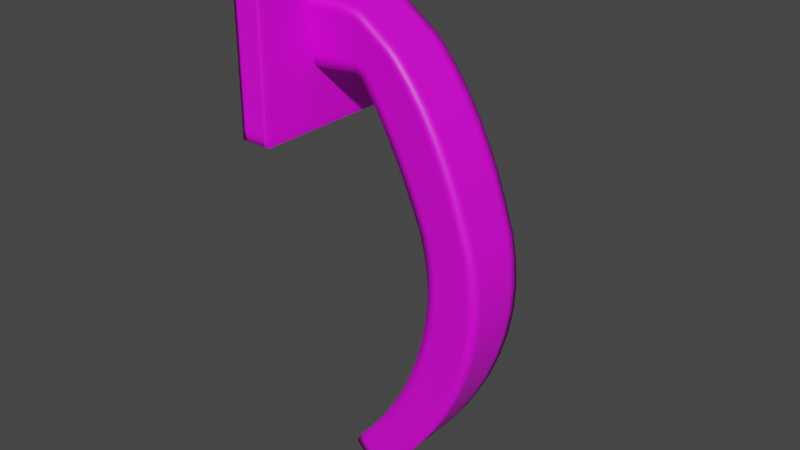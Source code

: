 # Source: Festergriff_texture.blend  (saved by Blender 2.91.10; exported with 4.5.12 LTS)
import bpy
from mathutils import Matrix  # noqa: F401  (used for matrix-valued properties, if any)

bpy.ops.wm.read_factory_settings(use_empty=True)
scene = bpy.context.scene
scene.name = 'Scene'

# ---- collections
col_collection = bpy.data.collections.new('Collection'); scene.collection.children.link(col_collection)

# ---- images (referenced by path relative to the original .blend; pixels are not part of the script)
import os
ASSET_DIR = os.environ.get("B2B_ASSET_DIR", "")  # directory of the original .blend (textures are referenced by path, not embedded)
HERE = os.path.dirname(os.path.abspath(__file__))  # packed textures are extracted next to this script under _unpacked/

def load_image(name, relpath, width, height, colorspace="sRGB"):
    """Load a texture the original file referenced (path relative to the .blend, or extracted next to this script)."""
    p = next((c for c in (os.path.join(HERE, relpath), os.path.join(ASSET_DIR, relpath)) if relpath and os.path.exists(c)), "")
    if p:
        img = bpy.data.images.load(p, check_existing=True)
        img.name = name
    else:  # same state as the original file: an image datablock whose file is absent (Cycles renders it pink)
        img = bpy.data.images.new(name, width, height)
        img.source = "FILE"
        img.filepath = "//" + (relpath or name)
    img.colorspace_settings.name = colorspace
    return img
img_plastic010_2k_color_jpg = load_image('Plastic010_2K_Color.jpg', 'Plastic010_2K_Color.jpg', 1024, 1024, 'sRGB')

# ---- materials (node trees are filled in below, after node groups)
mat_material_001 = bpy.data.materials.new('Material.001')
mat_material_001.use_transparent_shadow = False

# ---- material node trees
mat_material_001.use_nodes = True; mat_material_001.node_tree.nodes.clear()
_N = mat_material_001.node_tree.nodes; _L = mat_material_001.node_tree.links
n0 = _N.new('ShaderNodeBsdfPrincipled'); n0.name = 'Principled BSDF'; n0.location = (10, 300)
n0.distribution = 'GGX'
n0.subsurface_method = 'BURLEY'
n0.inputs[3].default_value = 1.45
n0.inputs[27].default_value = (0.0, 0.0, 0.0, 1.0)
n0.inputs[28].default_value = 1.0
n1 = _N.new('ShaderNodeOutputMaterial'); n1.name = 'Material Output'; n1.location = (300, 300)
n2 = _N.new('ShaderNodeTexImage'); n2.name = 'Image Texture'; n2.location = (-612, 211)
n2.image = img_plastic010_2k_color_jpg
_L.new(n0.outputs[0], n1.inputs[0])
_L.new(n2.outputs[0], n0.inputs[0])
n1.is_active_output = True

# ---- world
world_world = bpy.data.worlds.new('World'); scene.world = world_world
world_world.use_nodes = True; world_world.node_tree.nodes.clear()
_N = world_world.node_tree.nodes; _L = world_world.node_tree.links
n0 = _N.new('ShaderNodeOutputWorld'); n0.name = 'World Output'; n0.location = (300, 300)
n1 = _N.new('ShaderNodeBackground'); n1.name = 'Background'; n1.location = (10, 300)
n1.inputs[0].default_value = (0.05088, 0.05088, 0.05088, 1.0)
_L.new(n1.outputs[0], n0.inputs[0])
n0.is_active_output = True
world_world.color = (0.05088, 0.05088, 0.05088)
world_world.use_sun_shadow = False
world_world.sun_shadow_jitter_overblur = 0.0

# ---- meshes
me_cube_001 = bpy.data.meshes.new('Cube.001')
me_cube_001.from_pydata([(-0.05, -0.05, -0.05), (-0.05, -0.05, 0.05), (-0.05, 0.05, -0.05), (-0.05, 0.05, 0.05), (0.05, -0.05, -0.05), (0.05, -0.05, 0.05), (0.05, 0.05, -0.05), (0.05, 0.05, 0.05), (-0.05, 0.04507, -0.05), (-0.05, 0.04507, 0.05), (0.05, 0.04507, -0.05), (0.05, 0.04507, 0.05), (-0.05, -0.04522, -0.05), (0.05, -0.04522, 0.05), (-0.05, -0.04522, 0.05), (0.05, -0.04522, -0.05), (-0.05, -0.05, 0.04521), (-0.05, 0.05, 0.04521), (0.05, 0.05, 0.04521), (0.05, -0.05, 0.04521), (0.05, 0.04507, 0.04521), (-0.05, 0.04507, 0.04521), (-0.05, -0.04522, 0.04521), (0.05, -0.04522, 0.04521), (-0.05, 0.05, -0.04556), (0.05, 0.05, -0.04556), (0.05, -0.05, -0.04556), (0.05, 0.04507, -0.04556), (-0.05, 0.04507, -0.04556), (-0.05, -0.04522, -0.04556), (0.05, -0.04522, -0.04556), (-0.05, -0.05, -0.04556), (0.03043, 0.05, -0.05), (0.03043, 0.05, 0.05), (0.03043, -0.05, -0.05), (0.03043, -0.05, 0.05), (0.03043, 0.04507, 0.05), (0.03043, 0.04507, -0.05), (0.03043, -0.04522, 0.05), (0.03043, -0.04522, -0.05), (0.03043, -0.05, 0.04521), (0.03043, 0.05, 0.04521), (0.03043, 0.05, -0.04556), (0.03043, -0.05, -0.04556), (-0.03518, 0.05, -0.05), (-0.03518, -0.05, 0.05), (-0.03518, 0.04507, -0.05), (-0.03518, -0.04522, -0.05), (-0.03518, -0.05, 0.04521), (-0.03518, -0.05, -0.04556), (-0.03518, 0.05, 0.05), (-0.03518, -0.05, -0.05), (-0.03518, 0.04507, 0.05), (-0.03518, -0.04522, 0.05), (-0.03518, 0.05, 0.04521), (-0.03518, 0.05, -0.04556)], [], [(21, 9, 3, 17), (41, 33, 7, 18), (23, 13, 5, 19), (48, 45, 1, 16), (39, 15, 4, 34), (53, 14, 1, 45), (50, 3, 9, 52), (32, 6, 10, 37), (18, 7, 11, 20), (22, 14, 9, 21), (16, 1, 14, 22), (52, 9, 14, 53), (37, 10, 15, 39), (20, 11, 13, 23), (27, 20, 23, 30), (31, 16, 22, 29), (29, 22, 21, 28), (25, 18, 20, 27), (49, 48, 16, 31), (30, 23, 19, 26), (42, 41, 18, 25), (28, 21, 17, 24), (8, 28, 24, 2), (32, 42, 25, 6), (15, 30, 26, 4), (51, 49, 31, 0), (6, 25, 27, 10), (12, 29, 28, 8), (0, 31, 29, 12), (10, 27, 30, 15), (4, 26, 43, 34), (44, 55, 42, 32), (55, 54, 41, 42), (26, 19, 40, 43), (46, 37, 39, 47), (11, 36, 38, 13), (44, 32, 37, 46), (7, 33, 36, 11), (13, 38, 35, 5), (47, 39, 34, 51), (19, 5, 35, 40), (54, 50, 33, 41), (17, 3, 50, 54), (12, 47, 51, 0), (2, 44, 46, 8), (8, 46, 47, 12), (24, 17, 54, 55), (2, 24, 55, 44), (34, 43, 49, 51), (43, 40, 48, 49), (36, 52, 53, 38), (33, 50, 52, 36), (38, 53, 45, 35), (40, 35, 45, 48)])
me_cube_001.polygons.foreach_set('use_smooth', [True] * 54)
_uv = me_cube_001.uv_layers.new(name='UVMap')
_uv.uv.foreach_set('vector', [0.613, 0.2377, 0.625, 0.2377, 0.625, 0.25, 0.613, 0.25, 0.613, 0.4511, 0.625, 0.4511, 0.625, 0.5, 0.613, 0.5, 0.613, 0.738, 0.625, 0.738, 0.625, 0.75, 0.613, 0.75, 0.613, 0.963, 0.625, 0.963, 0.625, 1.0, 0.613, 1.0, 0.3261, 0.738, 0.375, 0.738, 0.375, 0.75, 0.3261, 0.75, 0.838, 0.738, 0.875, 0.738, 0.875, 0.75, 0.838, 0.75, 0.838, 0.5, 0.875, 0.5, 0.875, 0.5123, 0.838, 0.5123, 0.3261, 0.5, 0.375, 0.5, 0.375, 0.5123, 0.3261, 0.5123, 0.613, 0.5, 0.625, 0.5, 0.625, 0.5123, 0.613, 0.5123, 0.613, 0.01195, 0.625, 0.01195, 0.625, 0.2377, 0.613, 0.2377, 0.613, 6.985e-10, 0.625, 0.0, 0.625, 0.01195, 0.613, 0.01195, 0.838, 0.5123, 0.875, 0.5123, 0.875, 0.738, 0.838, 0.738, 0.3261, 0.5123, 0.375, 0.5123, 0.375, 0.738, 0.3261, 0.738, 0.613, 0.5123, 0.625, 0.5123, 0.625, 0.738, 0.613, 0.738, 0.3861, 0.5123, 0.613, 0.5123, 0.613, 0.738, 0.3861, 0.738, 0.3861, -2.166e-10, 0.613, 6.985e-10, 0.613, 0.01195, 0.3861, 0.01195, 0.3861, 0.01195, 0.613, 0.01195, 0.613, 0.2377, 0.3861, 0.2377, 0.3861, 0.5, 0.613, 0.5, 0.613, 0.5123, 0.3861, 0.5123, 0.3861, 0.963, 0.613, 0.963, 0.613, 1.0, 0.3861, 1.0, 0.3861, 0.738, 0.613, 0.738, 0.613, 0.75, 0.3861, 0.75, 0.3861, 0.4511, 0.613, 0.4511, 0.613, 0.5, 0.3861, 0.5, 0.3861, 0.2377, 0.613, 0.2377, 0.613, 0.25, 0.3861, 0.25, 0.375, 0.2377, 0.3861, 0.2377, 0.3861, 0.25, 0.375, 0.25, 0.375, 0.4511, 0.3861, 0.4511, 0.3861, 0.5, 0.375, 0.5, 0.375, 0.738, 0.3861, 0.738, 0.3861, 0.75, 0.375, 0.75, 0.375, 0.963, 0.3861, 0.963, 0.3861, 1.0, 0.375, 1.0, 0.375, 0.5, 0.3861, 0.5, 0.3861, 0.5123, 0.375, 0.5123, 0.375, 0.01195, 0.3861, 0.01195, 0.3861, 0.2377, 0.375, 0.2377, 0.375, 0.0, 0.3861, -2.166e-10, 0.3861, 0.01195, 0.375, 0.01195, 0.375, 0.5123, 0.3861, 0.5123, 0.3861, 0.738, 0.375, 0.738, 0.375, 0.75, 0.3861, 0.75, 0.3861, 0.7989, 0.375, 0.7989, 0.375, 0.287, 0.3861, 0.287, 0.3861, 0.4511, 0.375, 0.4511, 0.3861, 0.287, 0.613, 0.287, 0.613, 0.4511, 0.3861, 0.4511, 0.3861, 0.75, 0.613, 0.75, 0.613, 0.7989, 0.3861, 0.7989, 0.162, 0.5123, 0.3261, 0.5123, 0.3261, 0.738, 0.162, 0.738, 0.625, 0.5123, 0.6739, 0.5123, 0.6739, 0.738, 0.625, 0.738, 0.162, 0.5, 0.3261, 0.5, 0.3261, 0.5123, 0.162, 0.5123, 0.625, 0.5, 0.6739, 0.5, 0.6739, 0.5123, 0.625, 0.5123, 0.625, 0.738, 0.6739, 0.738, 0.6739, 0.75, 0.625, 0.75, 0.162, 0.738, 0.3261, 0.738, 0.3261, 0.75, 0.162, 0.75, 0.613, 0.75, 0.625, 0.75, 0.625, 0.7989, 0.613, 0.7989, 0.613, 0.287, 0.625, 0.287, 0.625, 0.4511, 0.613, 0.4511, 0.613, 0.25, 0.625, 0.25, 0.625, 0.287, 0.613, 0.287, 0.125, 0.738, 0.162, 0.738, 0.162, 0.75, 0.125, 0.75, 0.125, 0.5, 0.162, 0.5, 0.162, 0.5123, 0.125, 0.5123, 0.125, 0.5123, 0.162, 0.5123, 0.162, 0.738, 0.125, 0.738, 0.3861, 0.25, 0.613, 0.25, 0.613, 0.287, 0.3861, 0.287, 0.375, 0.25, 0.3861, 0.25, 0.3861, 0.287, 0.375, 0.287, 0.375, 0.7989, 0.3861, 0.7989, 0.3861, 0.963, 0.375, 0.963, 0.3861, 0.7989, 0.613, 0.7989, 0.613, 0.963, 0.3861, 0.963, 0.6739, 0.5123, 0.838, 0.5123, 0.838, 0.738, 0.6739, 0.738, 0.6739, 0.5, 0.838, 0.5, 0.838, 0.5123, 0.6739, 0.5123, 0.6739, 0.738, 0.838, 0.738, 0.838, 0.75, 0.6739, 0.75, 0.613, 0.7989, 0.625, 0.7989, 0.625, 0.963, 0.613, 0.963])
me_cube_001.materials.append(mat_material_001)
me_cube_001.use_remesh_fix_poles = True
me_cube_001.use_remesh_preserve_attributes = False
me_cube_001.use_mirror_vertex_groups = False
me_cube_001.update()
me_cube_002 = bpy.data.meshes.new('Cube.002')
me_cube_002.from_pydata([(-0.01663, -0.0111, -0.01884), (-0.01654, -0.015, 0.01161), (-0.01663, 0.0111, -0.01884), (-0.01654, 0.015, 0.01161), (0.008157, -0.0111, -0.01728), (0.004772, -0.015, 0.01184), (0.008157, 0.0111, -0.01728), (0.004772, 0.015, 0.01184), (0.01539, 0.015, 0.009705), (0.01121, 0.0111, -0.01672), (0.01121, -0.0111, -0.01672), (0.01539, -0.015, 0.009705), (0.03131, 0.015, -0.001752), (0.01425, 0.0111, -0.01787), (0.01425, -0.0111, -0.01787), (0.03131, -0.015, -0.001752), (0.01694, 0.009247, -0.2156), (0.004018, 0.006841, -0.2053), (0.004018, -0.006841, -0.2053), (0.01694, -0.009247, -0.2156), (0.03522, -0.015, -0.005422), (0.04224, -0.015, -0.01394), (0.04906, -0.015, -0.0237), (0.05492, -0.015, -0.03395), (0.05971, -0.015, -0.0436), (0.06431, -0.015, -0.05427), (0.07284, -0.015, -0.07911), (0.07474, -0.015, -0.09022), (0.07565, -0.015, -0.1015), (0.07516, -0.01491, -0.1135), (0.07316, -0.01471, -0.126), (0.06981, -0.01442, -0.1384), (0.06531, -0.01405, -0.1505), (0.05961, -0.01355, -0.1621), (0.0534, -0.01301, -0.1728), (0.04698, -0.01247, -0.1824), (0.04061, -0.01196, -0.1909), (0.03447, -0.01152, -0.1984), (0.02866, -0.01116, -0.205), (0.0232, -0.01093, -0.2109), (0.0232, 0.01093, -0.2109), (0.02866, 0.01116, -0.205), (0.03447, 0.01152, -0.1984), (0.04061, 0.01196, -0.1909), (0.04698, 0.01247, -0.1824), (0.0534, 0.01301, -0.1728), (0.05961, 0.01355, -0.1621), (0.06531, 0.01405, -0.1505), (0.06981, 0.01442, -0.1384), (0.07316, 0.01471, -0.126), (0.07516, 0.01491, -0.1135), (0.07565, 0.015, -0.1015), (0.07474, 0.015, -0.09022), (0.07284, 0.015, -0.07911), (0.06431, 0.015, -0.05427), (0.05971, 0.015, -0.0436), (0.05492, 0.015, -0.03395), (0.04906, 0.015, -0.0237), (0.04224, 0.015, -0.01394), (0.03522, 0.015, -0.005422), (0.008081, 0.008086, -0.1988), (0.01324, 0.008249, -0.1929), (0.01843, 0.008492, -0.1863), (0.02366, 0.008794, -0.179), (0.02885, 0.009135, -0.1708), (0.03386, 0.009496, -0.1617), (0.0385, 0.009858, -0.1517), (0.04255, 0.0102, -0.1409), (0.04578, 0.01052, -0.1296), (0.04797, 0.01078, -0.1181), (0.04895, 0.01097, -0.1067), (0.04864, 0.01108, -0.09591), (0.04707, 0.0111, -0.08613), (0.04457, 0.0111, -0.07674), (0.0358, 0.0111, -0.05605), (0.03144, 0.0111, -0.04718), (0.02723, 0.0111, -0.03931), (0.02271, 0.0111, -0.03128), (0.01867, 0.0111, -0.02445), (0.01543, 0.0111, -0.01931), (0.01543, -0.0111, -0.01931), (0.01867, -0.0111, -0.02445), (0.02271, -0.0111, -0.03128), (0.02723, -0.0111, -0.03931), (0.03144, -0.0111, -0.04718), (0.0358, -0.0111, -0.05605), (0.04457, -0.0111, -0.07674), (0.04707, -0.0111, -0.08613), (0.04864, -0.01108, -0.09591), (0.04895, -0.01097, -0.1067), (0.04797, -0.01078, -0.1181), (0.04578, -0.01052, -0.1296), (0.04255, -0.0102, -0.1409), (0.0385, -0.009858, -0.1517), (0.03386, -0.009496, -0.1617), (0.02885, -0.009135, -0.1708), (0.02366, -0.008794, -0.179), (0.01843, -0.008492, -0.1863), (0.01324, -0.008249, -0.1929), (0.008081, -0.008086, -0.1988), (0.06867, -0.015, -0.06663), (0.06867, 0.015, -0.06663), (0.04026, 0.0111, -0.0664), (0.04026, -0.0111, -0.0664), (-0.01656, -0.01442, 0.007052), (-0.01656, 0.01442, 0.007052), (0.005278, 0.01442, 0.007486), (0.005278, -0.01442, 0.007486), (0.01476, 0.01442, 0.00575), (0.01476, -0.01442, 0.00575), (0.02876, 0.01442, -0.004164), (0.02876, -0.01442, -0.004164), (0.01501, 0.008887, -0.2141), (0.01501, -0.008887, -0.2141), (0.03226, -0.01442, -0.007502), (0.03871, -0.01442, -0.01551), (0.04511, -0.01442, -0.02484), (0.05077, -0.01442, -0.03475), (0.05548, -0.01442, -0.04414), (0.06004, -0.01442, -0.05454), (0.06861, -0.01442, -0.07876), (0.0706, -0.01442, -0.08961), (0.07161, -0.01441, -0.1007), (0.07124, -0.01432, -0.1125), (0.06939, -0.01412, -0.1248), (0.06621, -0.01383, -0.1371), (0.0619, -0.01347, -0.149), (0.05645, -0.013, -0.1605), (0.05047, -0.01249, -0.1711), (0.04427, -0.01197, -0.1807), (0.03807, -0.01149, -0.1891), (0.03207, -0.01106, -0.1966), (0.02635, -0.01073, -0.2032), (0.02094, -0.01051, -0.2091), (0.03226, 0.01442, -0.007502), (0.03871, 0.01442, -0.01551), (0.04511, 0.01442, -0.02484), (0.05077, 0.01442, -0.03475), (0.05548, 0.01442, -0.04414), (0.06004, 0.01442, -0.05454), (0.06861, 0.01442, -0.07876), (0.0706, 0.01442, -0.08961), (0.07161, 0.01441, -0.1007), (0.07124, 0.01432, -0.1125), (0.06939, 0.01412, -0.1248), (0.06621, 0.01383, -0.1371), (0.0619, 0.01347, -0.149), (0.05645, 0.013, -0.1605), (0.05047, 0.01249, -0.1711), (0.04427, 0.01197, -0.1807), (0.03807, 0.01149, -0.1891), (0.03207, 0.01106, -0.1966), (0.02635, 0.01073, -0.2032), (0.02094, 0.01051, -0.2091), (0.06442, 0.01442, -0.06659), (0.06442, -0.01442, -0.06659), (-0.01662, 0.0118, -0.01337), (0.007549, 0.0118, -0.01205), (0.007549, -0.0118, -0.01205), (0.01196, 0.0118, -0.01197), (0.01196, -0.0118, -0.01197), (0.01732, 0.0118, -0.01497), (0.01732, -0.0118, -0.01497), (0.00634, 0.007274, -0.2071), (0.00634, -0.007273, -0.2071), (0.01898, 0.0118, -0.01682), (0.0229, 0.0118, -0.02256), (0.02745, 0.0118, -0.02992), (0.03221, 0.0118, -0.03835), (0.03652, 0.0118, -0.04654), (0.04092, 0.0118, -0.05573), (0.04965, 0.0118, -0.07717), (0.05204, 0.0118, -0.08687), (0.05349, 0.01178, -0.09692), (0.05366, 0.01168, -0.1079), (0.05249, 0.01148, -0.1195), (0.0501, 0.01122, -0.1312), (0.04664, 0.01089, -0.1426), (0.04229, 0.01052, -0.1535), (0.03737, 0.01013, -0.1637), (0.03211, 0.009735, -0.1729), (0.02671, 0.009364, -0.1811), (0.02131, 0.009036, -0.1885), (0.01601, 0.008773, -0.1951), (0.0108, 0.008598, -0.201), (0.04536, 0.0118, -0.06644), (-0.01662, -0.0118, -0.01337), (0.01898, -0.0118, -0.01682), (0.0229, -0.0118, -0.02256), (0.02745, -0.0118, -0.02992), (0.03221, -0.0118, -0.03835), (0.03652, -0.0118, -0.04654), (0.04092, -0.0118, -0.05573), (0.04965, -0.0118, -0.07717), (0.05204, -0.0118, -0.08687), (0.05349, -0.01178, -0.09692), (0.05366, -0.01168, -0.1079), (0.05249, -0.01148, -0.1195), (0.0501, -0.01122, -0.1312), (0.04664, -0.01089, -0.1426), (0.04229, -0.01052, -0.1535), (0.03737, -0.01013, -0.1637), (0.03211, -0.009735, -0.1729), (0.02671, -0.009364, -0.1811), (0.02131, -0.009036, -0.1885), (0.01601, -0.008773, -0.1951), (0.0108, -0.008598, -0.201), (0.04536, -0.0118, -0.06644), (-0.01663, 0.007663, -0.01884), (-0.01654, 0.01036, 0.01161), (0.008157, 0.007663, -0.01728), (0.004772, 0.01036, 0.01184), (0.01121, 0.007663, -0.01672), (0.01539, 0.01036, 0.009705), (0.01425, 0.007663, -0.01787), (0.03131, 0.01036, -0.001752), (0.004018, 0.004724, -0.2053), (0.01694, 0.006386, -0.2156), (0.01543, 0.007663, -0.01931), (0.01867, 0.007663, -0.02445), (0.02271, 0.007663, -0.03128), (0.02723, 0.007663, -0.03931), (0.03144, 0.007663, -0.04718), (0.0358, 0.007663, -0.05605), (0.04457, 0.007663, -0.07674), (0.04707, 0.007663, -0.08613), (0.04864, 0.007651, -0.09591), (0.04895, 0.007576, -0.1067), (0.04797, 0.007442, -0.1181), (0.04578, 0.007261, -0.1296), (0.04255, 0.007046, -0.1409), (0.0385, 0.006807, -0.1517), (0.03386, 0.006557, -0.1617), (0.02885, 0.006308, -0.1708), (0.02366, 0.006073, -0.179), (0.01843, 0.005864, -0.1863), (0.01324, 0.005696, -0.1929), (0.008081, 0.005584, -0.1988), (0.03522, 0.01036, -0.005422), (0.04224, 0.01036, -0.01394), (0.04906, 0.01036, -0.0237), (0.05492, 0.01036, -0.03395), (0.05971, 0.01036, -0.0436), (0.06431, 0.01036, -0.05427), (0.07284, 0.01036, -0.07911), (0.07474, 0.01036, -0.09022), (0.07565, 0.01036, -0.1015), (0.07516, 0.0103, -0.1135), (0.07316, 0.01016, -0.126), (0.06981, 0.009955, -0.1384), (0.06531, 0.009703, -0.1505), (0.05961, 0.009357, -0.1621), (0.0534, 0.008986, -0.1728), (0.04698, 0.008613, -0.1824), (0.04061, 0.008262, -0.1909), (0.03447, 0.007954, -0.1984), (0.02866, 0.00771, -0.205), (0.0232, 0.007551, -0.2109), (0.06867, 0.01036, -0.06663), (0.04026, 0.007663, -0.0664), (0.01501, 0.006137, -0.2141), (-0.01656, 0.009955, 0.007052), (-0.01662, 0.008147, -0.01337), (0.00634, 0.005023, -0.2071), (-0.01663, -0.007547, -0.01884), (0.004772, -0.0102, 0.01184), (0.01539, -0.0102, 0.009705), (0.03131, -0.0102, -0.001752), (0.01694, -0.006289, -0.2156), (0.01543, -0.007547, -0.01931), (0.01867, -0.007547, -0.02445), (0.02271, -0.007547, -0.03128), (0.02723, -0.007547, -0.03931), (0.03144, -0.007547, -0.04718), (0.0358, -0.007547, -0.05605), (0.04457, -0.007547, -0.07674), (0.04707, -0.007547, -0.08613), (0.04864, -0.007535, -0.09591), (0.04895, -0.007461, -0.1067), (0.04797, -0.007329, -0.1181), (0.04578, -0.007151, -0.1296), (0.04255, -0.006939, -0.1409), (0.0385, -0.006704, -0.1517), (0.03386, -0.006458, -0.1617), (0.02885, -0.006213, -0.1708), (0.02366, -0.005981, -0.179), (0.01843, -0.005775, -0.1863), (0.01324, -0.00561, -0.1929), (0.008081, -0.005499, -0.1988), (0.04026, -0.007547, -0.0664), (0.01501, -0.006044, -0.2141), (0.00634, -0.004947, -0.2071), (-0.01654, -0.0102, 0.01161), (0.008157, -0.007547, -0.01728), (0.01121, -0.007547, -0.01672), (0.01425, -0.007547, -0.01787), (0.004018, -0.004653, -0.2053), (0.03522, -0.0102, -0.005422), (0.04224, -0.0102, -0.01394), (0.04906, -0.0102, -0.0237), (0.05492, -0.0102, -0.03395), (0.05971, -0.0102, -0.0436), (0.06431, -0.0102, -0.05427), (0.07284, -0.0102, -0.07911), (0.07474, -0.0102, -0.09022), (0.07565, -0.0102, -0.1015), (0.07516, -0.01014, -0.1135), (0.07316, -0.01, -0.126), (0.06981, -0.009804, -0.1384), (0.06531, -0.009556, -0.1505), (0.05961, -0.009215, -0.1621), (0.0534, -0.00885, -0.1728), (0.04698, -0.008483, -0.1824), (0.04061, -0.008136, -0.1909), (0.03447, -0.007833, -0.1984), (0.02866, -0.007593, -0.205), (0.0232, -0.007436, -0.2109), (0.06867, -0.0102, -0.06663), (-0.01656, -0.009804, 0.007052), (-0.01662, -0.008024, -0.01337), (0.001705, 0.0111, -0.01769), (-0.007464, 0.0111, -0.01826), (-0.008659, 0.015, 0.0117), (-0.0007758, 0.015, 0.01178), (-0.007464, -0.0111, -0.01826), (0.001705, -0.0111, -0.01769), (-0.0007758, -0.015, 0.01178), (-0.008659, -0.015, 0.0117), (-0.0004045, -0.01442, 0.007373), (-0.00848, -0.01442, 0.007213), (-0.00848, 0.01442, 0.007213), (-0.0004045, 0.01442, 0.007373), (-0.007679, 0.0118, -0.01288), (0.001259, 0.0118, -0.01239), (0.001259, -0.0118, -0.01239), (-0.007679, -0.0118, -0.01288), (-0.008659, 0.01036, 0.0117), (-0.0007758, 0.01036, 0.01178), (0.001705, 0.007663, -0.01769), (-0.007464, 0.007663, -0.01826), (-0.008659, -0.0102, 0.0117), (-0.0007758, -0.0102, 0.01178), (0.001705, -0.007547, -0.01769), (-0.007464, -0.007547, -0.01826), (0.01197, -0.0111, -0.01701), (0.01273, -0.0111, -0.0173), (0.01349, -0.0111, -0.01758), (0.02733, -0.015, 0.001112), (0.02335, -0.015, 0.003977), (0.01937, -0.015, 0.006841), (0.01197, 0.0111, -0.01701), (0.01273, 0.0111, -0.0173), (0.01349, 0.0111, -0.01758), (0.02733, 0.015, 0.001112), (0.02335, 0.015, 0.003977), (0.01937, 0.015, 0.006841), (0.01826, 0.01442, 0.003271), (0.02176, 0.01442, 0.0007925), (0.02526, 0.01442, -0.001686), (0.01826, -0.01442, 0.003271), (0.02176, -0.01442, 0.0007925), (0.02526, -0.01442, -0.001686), (0.0133, 0.0118, -0.01272), (0.01464, 0.0118, -0.01347), (0.01598, 0.0118, -0.01422), (0.0133, -0.0118, -0.01272), (0.01464, -0.0118, -0.01347), (0.01598, -0.0118, -0.01422), (0.01937, 0.01036, 0.006841), (0.02335, 0.01036, 0.003977), (0.02733, 0.01036, 0.001112), (0.01197, 0.007663, -0.01701), (0.01273, 0.007663, -0.0173), (0.01349, 0.007663, -0.01758), (0.01197, -0.007547, -0.01701), (0.01273, -0.007547, -0.0173), (0.01349, -0.007547, -0.01758), (0.01937, -0.0102, 0.006841), (0.02335, -0.0102, 0.003977), (0.02733, -0.0102, 0.001112)], [], [(261, 209, 3, 105), (331, 323, 7, 106), (329, 327, 1, 104), (342, 293, 4, 325), (340, 292, 1, 327), (265, 5, 11, 266), (367, 346, 14, 162), (106, 7, 8, 108), (158, 4, 10, 160), (210, 6, 9, 212), (316, 39, 19, 268), (373, 352, 13, 214), (379, 347, 15, 267), (358, 353, 12, 110), (290, 268, 19, 113), (153, 40, 16, 112), (206, 99, 18, 164), (237, 60, 17, 216), (214, 13, 79, 218), (218, 79, 78, 219), (219, 78, 77, 220), (220, 77, 76, 221), (221, 76, 75, 222), (222, 75, 74, 223), (259, 102, 73, 224), (224, 73, 72, 225), (225, 72, 71, 226), (226, 71, 70, 227), (227, 70, 69, 228), (228, 69, 68, 229), (229, 68, 67, 230), (230, 67, 66, 231), (231, 66, 65, 232), (232, 65, 64, 233), (233, 64, 63, 234), (234, 63, 62, 235), (235, 62, 61, 236), (236, 61, 60, 237), (162, 14, 80, 187), (187, 80, 81, 188), (188, 81, 82, 189), (189, 82, 83, 190), (190, 83, 84, 191), (191, 84, 85, 192), (207, 103, 86, 193), (193, 86, 87, 194), (194, 87, 88, 195), (195, 88, 89, 196), (196, 89, 90, 197), (197, 90, 91, 198), (198, 91, 92, 199), (199, 92, 93, 200), (200, 93, 94, 201), (201, 94, 95, 202), (202, 95, 96, 203), (203, 96, 97, 204), (204, 97, 98, 205), (205, 98, 99, 206), (110, 12, 59, 134), (134, 59, 58, 135), (135, 58, 57, 136), (136, 57, 56, 137), (137, 56, 55, 138), (138, 55, 54, 139), (154, 101, 53, 140), (140, 53, 52, 141), (141, 52, 51, 142), (142, 51, 50, 143), (143, 50, 49, 144), (144, 49, 48, 145), (145, 48, 47, 146), (146, 47, 46, 147), (147, 46, 45, 148), (148, 45, 44, 149), (149, 44, 43, 150), (150, 43, 42, 151), (151, 42, 41, 152), (152, 41, 40, 153), (267, 15, 20, 297), (297, 20, 21, 298), (298, 21, 22, 299), (299, 22, 23, 300), (300, 23, 24, 301), (301, 24, 25, 302), (317, 100, 26, 303), (303, 26, 27, 304), (304, 27, 28, 305), (305, 28, 29, 306), (306, 29, 30, 307), (307, 30, 31, 308), (308, 31, 32, 309), (309, 32, 33, 310), (310, 33, 34, 311), (311, 34, 35, 312), (312, 35, 36, 313), (313, 36, 37, 314), (314, 37, 38, 315), (315, 38, 39, 316), (302, 25, 100, 317), (139, 54, 101, 154), (192, 85, 103, 207), (223, 74, 102, 259), (25, 119, 155, 100), (170, 139, 154, 185), (183, 152, 153, 184), (182, 151, 152, 183), (181, 150, 151, 182), (180, 149, 150, 181), (179, 148, 149, 180), (178, 147, 148, 179), (177, 146, 147, 178), (176, 145, 146, 177), (175, 144, 145, 176), (174, 143, 144, 175), (173, 142, 143, 174), (172, 141, 142, 173), (171, 140, 141, 172), (185, 154, 140, 171), (169, 138, 139, 170), (168, 137, 138, 169), (167, 136, 137, 168), (166, 135, 136, 167), (165, 134, 135, 166), (161, 110, 134, 165), (38, 132, 133, 39), (37, 131, 132, 38), (36, 130, 131, 37), (35, 129, 130, 36), (34, 128, 129, 35), (33, 127, 128, 34), (32, 126, 127, 33), (31, 125, 126, 32), (30, 124, 125, 31), (29, 123, 124, 30), (28, 122, 123, 29), (27, 121, 122, 28), (26, 120, 121, 27), (100, 155, 120, 26), (24, 118, 119, 25), (23, 117, 118, 24), (22, 116, 117, 23), (21, 115, 116, 22), (20, 114, 115, 21), (15, 111, 114, 20), (39, 133, 113, 19), (184, 153, 112, 163), (291, 290, 113, 164), (364, 358, 110, 161), (5, 107, 109, 11), (157, 106, 108, 159), (347, 361, 111, 15), (335, 329, 104, 186), (333, 331, 106, 157), (262, 261, 105, 156), (208, 262, 156, 2), (320, 333, 157, 6), (324, 335, 186, 0), (6, 157, 159, 9), (352, 364, 161, 13), (296, 291, 164, 18), (60, 184, 163, 17), (13, 161, 165, 79), (79, 165, 166, 78), (78, 166, 167, 77), (77, 167, 168, 76), (76, 168, 169, 75), (75, 169, 170, 74), (102, 185, 171, 73), (73, 171, 172, 72), (72, 172, 173, 71), (71, 173, 174, 70), (70, 174, 175, 69), (69, 175, 176, 68), (68, 176, 177, 67), (67, 177, 178, 66), (66, 178, 179, 65), (65, 179, 180, 64), (64, 180, 181, 63), (63, 181, 182, 62), (62, 182, 183, 61), (61, 183, 184, 60), (74, 170, 185, 102), (119, 192, 207, 155), (132, 205, 206, 133), (131, 204, 205, 132), (130, 203, 204, 131), (129, 202, 203, 130), (128, 201, 202, 129), (127, 200, 201, 128), (126, 199, 200, 127), (125, 198, 199, 126), (124, 197, 198, 125), (123, 196, 197, 124), (122, 195, 196, 123), (121, 194, 195, 122), (120, 193, 194, 121), (155, 207, 193, 120), (118, 191, 192, 119), (117, 190, 191, 118), (116, 189, 190, 117), (115, 188, 189, 116), (114, 187, 188, 115), (111, 162, 187, 114), (133, 206, 164, 113), (107, 158, 160, 109), (361, 367, 162, 111), (17, 163, 263, 216), (264, 319, 262, 208), (319, 318, 261, 262), (163, 112, 260, 263), (274, 223, 259, 289), (54, 243, 258, 101), (41, 256, 257, 40), (42, 255, 256, 41), (43, 254, 255, 42), (44, 253, 254, 43), (45, 252, 253, 44), (46, 251, 252, 45), (47, 250, 251, 46), (48, 249, 250, 47), (49, 248, 249, 48), (50, 247, 248, 49), (51, 246, 247, 50), (52, 245, 246, 51), (53, 244, 245, 52), (101, 258, 244, 53), (55, 242, 243, 54), (56, 241, 242, 55), (57, 240, 241, 56), (58, 239, 240, 57), (59, 238, 239, 58), (12, 215, 238, 59), (287, 236, 237, 288), (286, 235, 236, 287), (285, 234, 235, 286), (284, 233, 234, 285), (283, 232, 233, 284), (282, 231, 232, 283), (281, 230, 231, 282), (280, 229, 230, 281), (279, 228, 229, 280), (278, 227, 228, 279), (277, 226, 227, 278), (276, 225, 226, 277), (275, 224, 225, 276), (289, 259, 224, 275), (273, 222, 223, 274), (272, 221, 222, 273), (271, 220, 221, 272), (270, 219, 220, 271), (269, 218, 219, 270), (295, 214, 218, 269), (288, 237, 216, 296), (112, 16, 217, 260), (353, 370, 215, 12), (376, 373, 214, 295), (40, 257, 217, 16), (293, 210, 212, 294), (7, 211, 213, 8), (322, 3, 209, 336), (320, 6, 210, 338), (318, 292, 209, 261), (104, 1, 292, 318), (4, 293, 294, 10), (346, 376, 295, 14), (99, 288, 296, 18), (14, 295, 269, 80), (80, 269, 270, 81), (81, 270, 271, 82), (82, 271, 272, 83), (83, 272, 273, 84), (84, 273, 274, 85), (103, 289, 275, 86), (86, 275, 276, 87), (87, 276, 277, 88), (88, 277, 278, 89), (89, 278, 279, 90), (90, 279, 280, 91), (91, 280, 281, 92), (92, 281, 282, 93), (93, 282, 283, 94), (94, 283, 284, 95), (95, 284, 285, 96), (96, 285, 286, 97), (97, 286, 287, 98), (98, 287, 288, 99), (85, 274, 289, 103), (186, 104, 318, 319), (0, 186, 319, 264), (216, 263, 291, 296), (263, 260, 290, 291), (243, 302, 317, 258), (256, 315, 316, 257), (255, 314, 315, 256), (254, 313, 314, 255), (253, 312, 313, 254), (252, 311, 312, 253), (251, 310, 311, 252), (250, 309, 310, 251), (249, 308, 309, 250), (248, 307, 308, 249), (247, 306, 307, 248), (246, 305, 306, 247), (245, 304, 305, 246), (244, 303, 304, 245), (258, 317, 303, 244), (242, 301, 302, 243), (241, 300, 301, 242), (240, 299, 300, 241), (239, 298, 299, 240), (238, 297, 298, 239), (215, 267, 297, 238), (260, 217, 268, 290), (370, 379, 267, 215), (257, 316, 268, 217), (211, 265, 266, 213), (336, 209, 292, 340), (338, 210, 293, 342), (208, 339, 343, 264), (339, 338, 342, 343), (211, 337, 341, 265), (337, 336, 340, 341), (2, 321, 339, 208), (321, 320, 338, 339), (7, 323, 337, 211), (323, 322, 336, 337), (4, 158, 334, 325), (325, 334, 335, 324), (2, 156, 332, 321), (321, 332, 333, 320), (156, 105, 330, 332), (332, 330, 331, 333), (158, 107, 328, 334), (334, 328, 329, 335), (265, 341, 326, 5), (341, 340, 327, 326), (264, 343, 324, 0), (343, 342, 325, 324), (107, 5, 326, 328), (328, 326, 327, 329), (105, 3, 322, 330), (330, 322, 323, 331), (213, 266, 377, 368), (368, 377, 378, 369), (369, 378, 379, 370), (10, 294, 374, 344), (344, 374, 375, 345), (345, 375, 376, 346), (294, 212, 371, 374), (374, 371, 372, 375), (375, 372, 373, 376), (8, 213, 368, 355), (355, 368, 369, 354), (354, 369, 370, 353), (109, 160, 365, 359), (359, 365, 366, 360), (360, 366, 367, 361), (9, 159, 362, 350), (350, 362, 363, 351), (351, 363, 364, 352), (11, 109, 359, 349), (349, 359, 360, 348), (348, 360, 361, 347), (159, 108, 356, 362), (362, 356, 357, 363), (363, 357, 358, 364), (108, 8, 355, 356), (356, 355, 354, 357), (357, 354, 353, 358), (266, 11, 349, 377), (377, 349, 348, 378), (378, 348, 347, 379), (212, 9, 350, 371), (371, 350, 351, 372), (372, 351, 352, 373), (160, 10, 344, 365), (365, 344, 345, 366), (366, 345, 346, 367)])
me_cube_002.polygons.foreach_set('use_smooth', [True] * 378)
_uv = me_cube_002.uv_layers.new(name='UVMap')
_uv.uv.foreach_set('vector', [0.2153, 0.9231, 0.2096, 0.9255, 0.2084, 0.9211, 0.2122, 0.9185, 0.1951, 0.9043, 0.1908, 0.9108, 0.1827, 0.9046, 0.1871, 0.8973, 0.2737, 0.9746, 0.2721, 0.994, 0.2368, 0.9859, 0.2457, 0.9696, 0.2736, 0.8873, 0.2845, 0.872, 0.2935, 0.8788, 0.2803, 0.8932, 0.198, 0.9789, 0.2251, 0.9704, 0.2368, 0.9859, 0.2012, 0.9999, 0.1469, 0.9684, 0.1362, 0.988, 0.09671, 0.9544, 0.1115, 0.94, 0.326, 0.8662, 0.3074, 0.8599, 0.3093, 0.8565, 0.3292, 0.8606, 0.1871, 0.8973, 0.1827, 0.9046, 0.1682, 0.8896, 0.1736, 0.8832, 0.3052, 0.893, 0.2935, 0.8788, 0.3023, 0.8694, 0.3175, 0.8833, 0.2387, 0.8609, 0.2295, 0.8619, 0.2268, 0.8522, 0.2384, 0.8514, 0.19, 0.01363, 0.189, 6.725e-05, 0.2195, 0.01198, 0.2137, 0.02134, 0.2388, 0.843, 0.2257, 0.8434, 0.2252, 0.8402, 0.239, 0.8399, 0.07924, 0.8935, 0.06226, 0.9023, 0.05364, 0.8843, 0.07107, 0.8765, 0.1629, 0.8523, 0.1534, 0.8556, 0.1485, 0.8424, 0.1588, 0.8406, 0.2185, 0.02538, 0.2137, 0.02134, 0.2195, 0.01198, 0.224, 0.02029, 0.2026, 0.05697, 0.1991, 0.05466, 0.2058, 0.04935, 0.2084, 0.04993, 0.2424, 0.04526, 0.2395, 0.05074, 0.2316, 0.0466, 0.2312, 0.04321, 0.2252, 0.06096, 0.2222, 0.06176, 0.2213, 0.05484, 0.2228, 0.05376, 0.239, 0.8399, 0.2252, 0.8402, 0.226, 0.8326, 0.2395, 0.8332, 0.2395, 0.8332, 0.226, 0.8326, 0.2285, 0.8089, 0.2416, 0.8101, 0.2416, 0.8101, 0.2285, 0.8089, 0.2307, 0.7783, 0.2442, 0.7792, 0.2442, 0.7792, 0.2307, 0.7783, 0.2323, 0.7419, 0.2461, 0.7425, 0.2461, 0.7425, 0.2323, 0.7419, 0.233, 0.7057, 0.2472, 0.7059, 0.2472, 0.7059, 0.233, 0.7057, 0.2332, 0.6642, 0.2478, 0.6643, 0.2478, 0.6155, 0.2328, 0.6157, 0.2309, 0.5655, 0.2467, 0.5651, 0.2467, 0.5651, 0.2309, 0.5655, 0.2303, 0.5203, 0.2461, 0.52, 0.2461, 0.52, 0.2303, 0.5203, 0.2296, 0.4738, 0.2455, 0.4737, 0.2455, 0.4737, 0.2296, 0.4738, 0.2295, 0.4234, 0.2452, 0.4233, 0.2452, 0.4233, 0.2295, 0.4234, 0.2297, 0.371, 0.2448, 0.3707, 0.2448, 0.3707, 0.2297, 0.371, 0.2297, 0.3186, 0.2439, 0.3182, 0.2439, 0.3182, 0.2297, 0.3186, 0.2294, 0.2681, 0.2426, 0.2675, 0.2426, 0.2675, 0.2294, 0.2681, 0.2287, 0.221, 0.2408, 0.2203, 0.2408, 0.2203, 0.2287, 0.221, 0.2278, 0.1788, 0.2385, 0.178, 0.2385, 0.178, 0.2278, 0.1788, 0.2267, 0.1425, 0.2359, 0.1417, 0.2359, 0.1417, 0.2267, 0.1425, 0.2256, 0.1129, 0.2331, 0.1121, 0.2331, 0.1121, 0.2256, 0.1129, 0.2244, 0.08994, 0.2303, 0.08919, 0.2303, 0.08919, 0.2244, 0.08994, 0.2232, 0.07316, 0.2276, 0.07246, 0.2276, 0.07246, 0.2232, 0.07316, 0.2222, 0.06176, 0.2252, 0.06096, 0.3292, 0.8606, 0.3093, 0.8565, 0.3113, 0.8477, 0.3315, 0.8501, 0.3315, 0.8501, 0.3113, 0.8477, 0.3155, 0.8206, 0.3358, 0.8204, 0.3358, 0.8204, 0.3155, 0.8206, 0.3196, 0.7869, 0.3404, 0.7839, 0.3404, 0.7839, 0.3196, 0.7869, 0.3233, 0.748, 0.3444, 0.7432, 0.3444, 0.7432, 0.3233, 0.748, 0.3262, 0.7099, 0.3475, 0.704, 0.3475, 0.704, 0.3262, 0.7099, 0.3288, 0.667, 0.3503, 0.6602, 0.3524, 0.6096, 0.331, 0.6173, 0.3338, 0.5658, 0.3561, 0.5576, 0.3561, 0.5576, 0.3338, 0.5658, 0.3346, 0.5197, 0.357, 0.5119, 0.357, 0.5119, 0.3346, 0.5197, 0.3344, 0.4722, 0.3568, 0.4651, 0.3568, 0.4651, 0.3344, 0.4722, 0.3324, 0.4207, 0.3544, 0.4145, 0.3544, 0.4145, 0.3324, 0.4207, 0.3286, 0.3669, 0.3499, 0.3616, 0.3499, 0.3616, 0.3286, 0.3669, 0.3234, 0.3131, 0.3436, 0.3084, 0.3436, 0.3084, 0.3234, 0.3131, 0.3167, 0.2611, 0.3357, 0.2568, 0.3357, 0.2568, 0.3167, 0.2611, 0.3087, 0.2124, 0.3259, 0.208, 0.3259, 0.208, 0.3087, 0.2124, 0.2992, 0.1685, 0.3146, 0.1638, 0.3146, 0.1638, 0.2992, 0.1685, 0.2883, 0.1307, 0.3016, 0.1254, 0.3016, 0.1254, 0.2883, 0.1307, 0.2763, 0.09972, 0.2871, 0.09398, 0.2871, 0.09398, 0.2763, 0.09972, 0.2634, 0.07618, 0.2718, 0.07025, 0.2718, 0.07025, 0.2634, 0.07618, 0.2507, 0.05999, 0.2564, 0.05413, 0.2564, 0.05413, 0.2507, 0.05999, 0.2395, 0.05074, 0.2424, 0.04526, 0.1588, 0.8406, 0.1485, 0.8424, 0.1442, 0.8272, 0.1556, 0.8264, 0.1556, 0.8264, 0.1442, 0.8272, 0.1375, 0.7934, 0.1504, 0.7943, 0.1504, 0.7943, 0.1375, 0.7934, 0.1317, 0.7539, 0.146, 0.7563, 0.146, 0.7563, 0.1317, 0.7539, 0.1276, 0.7123, 0.1429, 0.7157, 0.1429, 0.7157, 0.1276, 0.7123, 0.1248, 0.6726, 0.1405, 0.6766, 0.1405, 0.6766, 0.1248, 0.6726, 0.1223, 0.6288, 0.1384, 0.6331, 0.1365, 0.5831, 0.1203, 0.5783, 0.1174, 0.5282, 0.133, 0.533, 0.133, 0.533, 0.1174, 0.5282, 0.1169, 0.486, 0.1325, 0.4904, 0.1325, 0.4904, 0.1169, 0.486, 0.1172, 0.4436, 0.1325, 0.4474, 0.1325, 0.4474, 0.1172, 0.4436, 0.1188, 0.3992, 0.134, 0.4024, 0.134, 0.4024, 0.1188, 0.3992, 0.1219, 0.3526, 0.1368, 0.3552, 0.1368, 0.3552, 0.1219, 0.3526, 0.1264, 0.3051, 0.1408, 0.3072, 0.1408, 0.3072, 0.1264, 0.3051, 0.1321, 0.2581, 0.1459, 0.2599, 0.1459, 0.2599, 0.1321, 0.2581, 0.1397, 0.212, 0.1523, 0.2138, 0.1523, 0.2138, 0.1397, 0.212, 0.1484, 0.1698, 0.1598, 0.1719, 0.1598, 0.1719, 0.1484, 0.1698, 0.1582, 0.1332, 0.1682, 0.1356, 0.1682, 0.1356, 0.1582, 0.1332, 0.1688, 0.1033, 0.1771, 0.106, 0.1771, 0.106, 0.1688, 0.1033, 0.1796, 0.08047, 0.1862, 0.08337, 0.1862, 0.08337, 0.1796, 0.08047, 0.1902, 0.06443, 0.195, 0.06739, 0.195, 0.06739, 0.1902, 0.06443, 0.1991, 0.05466, 0.2026, 0.05697, 0.07107, 0.8765, 0.05364, 0.8843, 0.04539, 0.8641, 0.06331, 0.8575, 0.06331, 0.8575, 0.04539, 0.8641, 0.0317, 0.821, 0.0503, 0.8159, 0.0503, 0.8159, 0.0317, 0.821, 0.02115, 0.7736, 0.04007, 0.77, 0.04007, 0.77, 0.02115, 0.7736, 0.0138, 0.7263, 0.03286, 0.7238, 0.03286, 0.7238, 0.0138, 0.7263, 0.008961, 0.6831, 0.02809, 0.6813, 0.02809, 0.6813, 0.008961, 0.6831, 0.00516, 0.6365, 0.02434, 0.6351, 0.02138, 0.5829, 0.00217, 0.5838, 0.0004135, 0.5309, 0.01961, 0.5305, 0.01961, 0.5305, 0.0004135, 0.5309, 6.725e-05, 0.4856, 0.01921, 0.4857, 0.01921, 0.4857, 6.725e-05, 0.4856, 0.000807, 0.44, 0.01999, 0.4406, 0.01999, 0.4406, 0.000807, 0.44, 0.003335, 0.3918, 0.02242, 0.393, 0.02242, 0.393, 0.003335, 0.3918, 0.008148, 0.341, 0.02699, 0.3429, 0.02699, 0.3429, 0.008148, 0.341, 0.01545, 0.2892, 0.0339, 0.2918, 0.0339, 0.2918, 0.01545, 0.2892, 0.02548, 0.2376, 0.04335, 0.2411, 0.04335, 0.2411, 0.02548, 0.2376, 0.03912, 0.1862, 0.0561, 0.1907, 0.0561, 0.1907, 0.03912, 0.1862, 0.05592, 0.1383, 0.07178, 0.1439, 0.07178, 0.1439, 0.05592, 0.1383, 0.07601, 0.09516, 0.09043, 0.1022, 0.09043, 0.1022, 0.07601, 0.09516, 0.09954, 0.05827, 0.1121, 0.06703, 0.1121, 0.06703, 0.09954, 0.05827, 0.1266, 0.02898, 0.1365, 0.03964, 0.1365, 0.03964, 0.1266, 0.02898, 0.1568, 0.008913, 0.163, 0.02137, 0.163, 0.02137, 0.1568, 0.008913, 0.189, 6.725e-05, 0.19, 0.01363, 0.02434, 0.6351, 0.00516, 0.6365, 0.00217, 0.5838, 0.02138, 0.5829, 0.1384, 0.6331, 0.1223, 0.6288, 0.1203, 0.5783, 0.1365, 0.5831, 0.3503, 0.6602, 0.3288, 0.667, 0.331, 0.6173, 0.3524, 0.6096, 0.2478, 0.6643, 0.2332, 0.6642, 0.2328, 0.6157, 0.2478, 0.6155, 0.4455, 0.6334, 0.4286, 0.6378, 0.431, 0.5852, 0.4478, 0.5805, 0.2127, 0.6567, 0.1384, 0.6331, 0.1365, 0.5831, 0.2122, 0.6077, 0.2171, 0.07341, 0.195, 0.06739, 0.2026, 0.05697, 0.2178, 0.06178, 0.2162, 0.09005, 0.1862, 0.08337, 0.195, 0.06739, 0.2171, 0.07341, 0.2151, 0.1127, 0.1771, 0.106, 0.1862, 0.08337, 0.2162, 0.09005, 0.214, 0.1422, 0.1682, 0.1356, 0.1771, 0.106, 0.2151, 0.1127, 0.213, 0.1783, 0.1598, 0.1719, 0.1682, 0.1356, 0.214, 0.1422, 0.212, 0.2203, 0.1523, 0.2138, 0.1598, 0.1719, 0.213, 0.1783, 0.2109, 0.2668, 0.1459, 0.2599, 0.1523, 0.2138, 0.212, 0.2203, 0.2099, 0.3164, 0.1408, 0.3072, 0.1459, 0.2599, 0.2109, 0.2668, 0.2088, 0.3676, 0.1368, 0.3552, 0.1408, 0.3072, 0.2099, 0.3164, 0.2079, 0.4186, 0.134, 0.4024, 0.1368, 0.3552, 0.2088, 0.3676, 0.2076, 0.4675, 0.1325, 0.4474, 0.134, 0.4024, 0.2079, 0.4186, 0.2084, 0.5129, 0.1325, 0.4904, 0.1325, 0.4474, 0.2076, 0.4675, 0.2093, 0.5572, 0.133, 0.533, 0.1325, 0.4904, 0.2084, 0.5129, 0.2122, 0.6077, 0.1365, 0.5831, 0.133, 0.533, 0.2093, 0.5572, 0.2132, 0.6986, 0.1405, 0.6766, 0.1384, 0.6331, 0.2127, 0.6567, 0.2132, 0.7354, 0.1429, 0.7157, 0.1405, 0.6766, 0.2132, 0.6986, 0.2124, 0.7727, 0.146, 0.7563, 0.1429, 0.7157, 0.2132, 0.7354, 0.2112, 0.805, 0.1504, 0.7943, 0.146, 0.7563, 0.2124, 0.7727, 0.2092, 0.8301, 0.1556, 0.8264, 0.1504, 0.7943, 0.2112, 0.805, 0.2088, 0.8386, 0.1588, 0.8406, 0.1556, 0.8264, 0.2092, 0.8301, 0.2827, 0.009899, 0.2769, 0.02014, 0.249, 0.01192, 0.2505, 0.0003592, 0.3125, 0.03014, 0.304, 0.03877, 0.2769, 0.02014, 0.2827, 0.009899, 0.3393, 0.05899, 0.329, 0.06616, 0.304, 0.03877, 0.3125, 0.03014, 0.3632, 0.09511, 0.3515, 0.1011, 0.329, 0.06616, 0.3393, 0.05899, 0.3843, 0.1373, 0.3714, 0.1424, 0.3515, 0.1011, 0.3632, 0.09511, 0.403, 0.1844, 0.389, 0.1888, 0.3714, 0.1424, 0.3843, 0.1373, 0.4192, 0.2351, 0.4043, 0.2391, 0.389, 0.1888, 0.403, 0.1844, 0.4315, 0.2866, 0.416, 0.2904, 0.4043, 0.2391, 0.4192, 0.2351, 0.4409, 0.3383, 0.4251, 0.3423, 0.416, 0.2904, 0.4315, 0.2866, 0.4477, 0.3888, 0.4316, 0.3931, 0.4251, 0.3423, 0.4409, 0.3383, 0.4514, 0.4369, 0.4351, 0.4415, 0.4316, 0.3931, 0.4477, 0.3888, 0.4524, 0.4825, 0.436, 0.4873, 0.4351, 0.4415, 0.4514, 0.4369, 0.4524, 0.5277, 0.4357, 0.5326, 0.436, 0.4873, 0.4524, 0.4825, 0.4478, 0.5805, 0.431, 0.5852, 0.4357, 0.5326, 0.4524, 0.5277, 0.4425, 0.6801, 0.4255, 0.6841, 0.4286, 0.6378, 0.4455, 0.6334, 0.4388, 0.7234, 0.4219, 0.7268, 0.4255, 0.6841, 0.4425, 0.6801, 0.4333, 0.7705, 0.4168, 0.7728, 0.4219, 0.7268, 0.4388, 0.7234, 0.425, 0.8176, 0.4092, 0.818, 0.4168, 0.7728, 0.4333, 0.7705, 0.4151, 0.8608, 0.4004, 0.8588, 0.4092, 0.818, 0.425, 0.8176, 0.4082, 0.8814, 0.3941, 0.8776, 0.4004, 0.8588, 0.4151, 0.8608, 0.2505, 0.0003592, 0.249, 0.01192, 0.224, 0.02029, 0.2195, 0.01198, 0.2178, 0.06178, 0.2026, 0.05697, 0.2084, 0.04993, 0.219, 0.05389, 0.2282, 0.04475, 0.2185, 0.02538, 0.224, 0.02029, 0.2312, 0.04321, 0.2099, 0.8434, 0.1629, 0.8523, 0.1588, 0.8406, 0.2088, 0.8386, 0.3325, 0.984, 0.3279, 0.9649, 0.3623, 0.9414, 0.3722, 0.9559, 0.217, 0.867, 0.1871, 0.8973, 0.1736, 0.8832, 0.2118, 0.8574, 0.3996, 0.8996, 0.3864, 0.8935, 0.3941, 0.8776, 0.4082, 0.8814, 0.2702, 0.9159, 0.2737, 0.9746, 0.2457, 0.9696, 0.2557, 0.92, 0.222, 0.8802, 0.1951, 0.9043, 0.1871, 0.8973, 0.217, 0.867, 0.2337, 0.9086, 0.2153, 0.9231, 0.2122, 0.9185, 0.2307, 0.9055, 0.2377, 0.9043, 0.2337, 0.9086, 0.2307, 0.9055, 0.2348, 0.9033, 0.2323, 0.8773, 0.222, 0.8802, 0.217, 0.867, 0.2295, 0.8619, 0.2653, 0.907, 0.2702, 0.9159, 0.2557, 0.92, 0.2549, 0.9133, 0.2295, 0.8619, 0.217, 0.867, 0.2118, 0.8574, 0.2268, 0.8522, 0.2257, 0.8434, 0.2099, 0.8434, 0.2088, 0.8386, 0.2252, 0.8402, 0.2298, 0.04792, 0.2282, 0.04475, 0.2312, 0.04321, 0.2316, 0.0466, 0.2222, 0.06176, 0.2178, 0.06178, 0.219, 0.05389, 0.2213, 0.05484, 0.2252, 0.8402, 0.2088, 0.8386, 0.2092, 0.8301, 0.226, 0.8326, 0.226, 0.8326, 0.2092, 0.8301, 0.2112, 0.805, 0.2285, 0.8089, 0.2285, 0.8089, 0.2112, 0.805, 0.2124, 0.7727, 0.2307, 0.7783, 0.2307, 0.7783, 0.2124, 0.7727, 0.2132, 0.7354, 0.2323, 0.7419, 0.2323, 0.7419, 0.2132, 0.7354, 0.2132, 0.6986, 0.233, 0.7057, 0.233, 0.7057, 0.2132, 0.6986, 0.2127, 0.6567, 0.2332, 0.6642, 0.2328, 0.6157, 0.2122, 0.6077, 0.2093, 0.5572, 0.2309, 0.5655, 0.2309, 0.5655, 0.2093, 0.5572, 0.2084, 0.5129, 0.2303, 0.5203, 0.2303, 0.5203, 0.2084, 0.5129, 0.2076, 0.4675, 0.2296, 0.4738, 0.2296, 0.4738, 0.2076, 0.4675, 0.2079, 0.4186, 0.2295, 0.4234, 0.2295, 0.4234, 0.2079, 0.4186, 0.2088, 0.3676, 0.2297, 0.371, 0.2297, 0.371, 0.2088, 0.3676, 0.2099, 0.3164, 0.2297, 0.3186, 0.2297, 0.3186, 0.2099, 0.3164, 0.2109, 0.2668, 0.2294, 0.2681, 0.2294, 0.2681, 0.2109, 0.2668, 0.212, 0.2203, 0.2287, 0.221, 0.2287, 0.221, 0.212, 0.2203, 0.213, 0.1783, 0.2278, 0.1788, 0.2278, 0.1788, 0.213, 0.1783, 0.214, 0.1422, 0.2267, 0.1425, 0.2267, 0.1425, 0.214, 0.1422, 0.2151, 0.1127, 0.2256, 0.1129, 0.2256, 0.1129, 0.2151, 0.1127, 0.2162, 0.09005, 0.2244, 0.08994, 0.2244, 0.08994, 0.2162, 0.09005, 0.2171, 0.07341, 0.2232, 0.07316, 0.2232, 0.07316, 0.2171, 0.07341, 0.2178, 0.06178, 0.2222, 0.06176, 0.2332, 0.6642, 0.2127, 0.6567, 0.2122, 0.6077, 0.2328, 0.6157, 0.4286, 0.6378, 0.3503, 0.6602, 0.3524, 0.6096, 0.431, 0.5852, 0.2769, 0.02014, 0.2564, 0.05413, 0.2424, 0.04526, 0.249, 0.01192, 0.304, 0.03877, 0.2718, 0.07025, 0.2564, 0.05413, 0.2769, 0.02014, 0.329, 0.06616, 0.2871, 0.09398, 0.2718, 0.07025, 0.304, 0.03877, 0.3515, 0.1011, 0.3016, 0.1254, 0.2871, 0.09398, 0.329, 0.06616, 0.3714, 0.1424, 0.3146, 0.1638, 0.3016, 0.1254, 0.3515, 0.1011, 0.389, 0.1888, 0.3259, 0.208, 0.3146, 0.1638, 0.3714, 0.1424, 0.4043, 0.2391, 0.3357, 0.2568, 0.3259, 0.208, 0.389, 0.1888, 0.416, 0.2904, 0.3436, 0.3084, 0.3357, 0.2568, 0.4043, 0.2391, 0.4251, 0.3423, 0.3499, 0.3616, 0.3436, 0.3084, 0.416, 0.2904, 0.4316, 0.3931, 0.3544, 0.4145, 0.3499, 0.3616, 0.4251, 0.3423, 0.4351, 0.4415, 0.3568, 0.4651, 0.3544, 0.4145, 0.4316, 0.3931, 0.436, 0.4873, 0.357, 0.5119, 0.3568, 0.4651, 0.4351, 0.4415, 0.4357, 0.5326, 0.3561, 0.5576, 0.357, 0.5119, 0.436, 0.4873, 0.431, 0.5852, 0.3524, 0.6096, 0.3561, 0.5576, 0.4357, 0.5326, 0.4255, 0.6841, 0.3475, 0.704, 0.3503, 0.6602, 0.4286, 0.6378, 0.4219, 0.7268, 0.3444, 0.7432, 0.3475, 0.704, 0.4255, 0.6841, 0.4168, 0.7728, 0.3404, 0.7839, 0.3444, 0.7432, 0.4219, 0.7268, 0.4092, 0.818, 0.3358, 0.8204, 0.3404, 0.7839, 0.4168, 0.7728, 0.4004, 0.8588, 0.3315, 0.8501, 0.3358, 0.8204, 0.4092, 0.818, 0.3941, 0.8776, 0.3292, 0.8606, 0.3315, 0.8501, 0.4004, 0.8588, 0.249, 0.01192, 0.2424, 0.04526, 0.2312, 0.04321, 0.224, 0.02029, 0.3279, 0.9649, 0.3052, 0.893, 0.3175, 0.8833, 0.3623, 0.9414, 0.3864, 0.8935, 0.326, 0.8662, 0.3292, 0.8606, 0.3941, 0.8776, 0.2213, 0.05484, 0.219, 0.05389, 0.2204, 0.05193, 0.2228, 0.05376, 0.2517, 0.9114, 0.2498, 0.9182, 0.2337, 0.9086, 0.2377, 0.9043, 0.2498, 0.9182, 0.2348, 0.9611, 0.2153, 0.9231, 0.2337, 0.9086, 0.219, 0.05389, 0.2084, 0.04993, 0.2095, 0.04692, 0.2204, 0.05193, 0.3133, 0.6663, 0.2478, 0.6643, 0.2478, 0.6155, 0.3152, 0.6166, 0.1223, 0.6288, 0.1045, 0.6297, 0.1022, 0.5792, 0.1203, 0.5783, 0.1902, 0.06443, 0.1849, 0.05955, 0.1965, 0.05017, 0.1991, 0.05466, 0.1796, 0.08047, 0.1722, 0.07553, 0.1849, 0.05955, 0.1902, 0.06443, 0.1688, 0.1033, 0.1592, 0.09854, 0.1722, 0.07553, 0.1796, 0.08047, 0.1582, 0.1332, 0.1467, 0.1288, 0.1592, 0.09854, 0.1688, 0.1033, 0.1484, 0.1698, 0.1351, 0.1659, 0.1467, 0.1288, 0.1582, 0.1332, 0.1397, 0.212, 0.125, 0.2086, 0.1351, 0.1659, 0.1484, 0.1698, 0.1321, 0.2581, 0.1164, 0.2552, 0.125, 0.2086, 0.1397, 0.212, 0.1264, 0.3051, 0.1099, 0.3028, 0.1164, 0.2552, 0.1321, 0.2581, 0.1219, 0.3526, 0.1049, 0.3509, 0.1099, 0.3028, 0.1264, 0.3051, 0.1188, 0.3992, 0.1015, 0.3981, 0.1049, 0.3509, 0.1219, 0.3526, 0.1172, 0.4436, 0.09972, 0.443, 0.1015, 0.3981, 0.1188, 0.3992, 0.1169, 0.486, 0.09926, 0.486, 0.09972, 0.443, 0.1172, 0.4436, 0.1174, 0.5282, 0.09975, 0.5287, 0.09926, 0.486, 0.1169, 0.486, 0.1203, 0.5783, 0.1022, 0.5792, 0.09975, 0.5287, 0.1174, 0.5282, 0.1248, 0.6726, 0.1073, 0.6738, 0.1045, 0.6297, 0.1223, 0.6288, 0.1276, 0.7123, 0.1107, 0.7138, 0.1073, 0.6738, 0.1248, 0.6726, 0.1317, 0.7539, 0.1156, 0.756, 0.1107, 0.7138, 0.1276, 0.7123, 0.1375, 0.7934, 0.1223, 0.7962, 0.1156, 0.756, 0.1317, 0.7539, 0.1442, 0.8272, 0.1301, 0.8309, 0.1223, 0.7962, 0.1375, 0.7934, 0.1485, 0.8424, 0.1353, 0.8469, 0.1301, 0.8309, 0.1442, 0.8272, 0.2464, 0.06361, 0.2276, 0.07246, 0.2252, 0.06096, 0.2368, 0.05364, 0.2572, 0.07977, 0.2303, 0.08919, 0.2276, 0.07246, 0.2464, 0.06361, 0.2681, 0.103, 0.2331, 0.1121, 0.2303, 0.08919, 0.2572, 0.07977, 0.2783, 0.1335, 0.2359, 0.1417, 0.2331, 0.1121, 0.2681, 0.103, 0.2876, 0.1709, 0.2385, 0.178, 0.2359, 0.1417, 0.2783, 0.1335, 0.2958, 0.2144, 0.2408, 0.2203, 0.2385, 0.178, 0.2876, 0.1709, 0.3026, 0.2627, 0.2426, 0.2675, 0.2408, 0.2203, 0.2958, 0.2144, 0.3083, 0.3144, 0.2439, 0.3182, 0.2426, 0.2675, 0.3026, 0.2627, 0.3127, 0.3679, 0.2448, 0.3707, 0.2439, 0.3182, 0.3083, 0.3144, 0.3158, 0.4214, 0.2452, 0.4233, 0.2448, 0.3707, 0.3127, 0.3679, 0.3176, 0.4726, 0.2455, 0.4737, 0.2452, 0.4233, 0.3158, 0.4214, 0.3179, 0.5197, 0.2461, 0.52, 0.2455, 0.4737, 0.3176, 0.4726, 0.3173, 0.5654, 0.2467, 0.5651, 0.2461, 0.52, 0.3179, 0.5197, 0.3152, 0.6166, 0.2478, 0.6155, 0.2467, 0.5651, 0.3173, 0.5654, 0.311, 0.709, 0.2472, 0.7059, 0.2478, 0.6643, 0.3133, 0.6663, 0.3083, 0.7467, 0.2461, 0.7425, 0.2472, 0.7059, 0.311, 0.709, 0.3047, 0.7853, 0.2442, 0.7792, 0.2461, 0.7425, 0.3083, 0.7467, 0.3005, 0.8185, 0.2416, 0.8101, 0.2442, 0.7792, 0.3047, 0.7853, 0.2958, 0.8437, 0.2395, 0.8332, 0.2416, 0.8101, 0.3005, 0.8185, 0.2938, 0.851, 0.239, 0.8399, 0.2395, 0.8332, 0.2958, 0.8437, 0.2368, 0.05364, 0.2252, 0.06096, 0.2228, 0.05376, 0.2298, 0.04792, 0.2084, 0.04993, 0.2058, 0.04935, 0.2062, 0.0461, 0.2095, 0.04692, 0.1534, 0.8556, 0.1408, 0.8607, 0.1353, 0.8469, 0.1485, 0.8424, 0.2929, 0.854, 0.2388, 0.843, 0.239, 0.8399, 0.2938, 0.851, 0.1991, 0.05466, 0.1965, 0.05017, 0.2062, 0.0461, 0.2058, 0.04935, 0.2845, 0.872, 0.2387, 0.8609, 0.2384, 0.8514, 0.2897, 0.8627, 0.1827, 0.9046, 0.1764, 0.912, 0.16, 0.8955, 0.1682, 0.8896, 0.2016, 0.9172, 0.2084, 0.9211, 0.2096, 0.9255, 0.1989, 0.924, 0.2323, 0.8773, 0.2295, 0.8619, 0.2387, 0.8609, 0.2393, 0.8767, 0.2348, 0.9611, 0.2251, 0.9704, 0.2096, 0.9255, 0.2153, 0.9231, 0.2457, 0.9696, 0.2368, 0.9859, 0.2251, 0.9704, 0.2348, 0.9611, 0.2935, 0.8788, 0.2845, 0.872, 0.2897, 0.8627, 0.3023, 0.8694, 0.3074, 0.8599, 0.2929, 0.854, 0.2938, 0.851, 0.3093, 0.8565, 0.2395, 0.05074, 0.2368, 0.05364, 0.2298, 0.04792, 0.2316, 0.0466, 0.3093, 0.8565, 0.2938, 0.851, 0.2958, 0.8437, 0.3113, 0.8477, 0.3113, 0.8477, 0.2958, 0.8437, 0.3005, 0.8185, 0.3155, 0.8206, 0.3155, 0.8206, 0.3005, 0.8185, 0.3047, 0.7853, 0.3196, 0.7869, 0.3196, 0.7869, 0.3047, 0.7853, 0.3083, 0.7467, 0.3233, 0.748, 0.3233, 0.748, 0.3083, 0.7467, 0.311, 0.709, 0.3262, 0.7099, 0.3262, 0.7099, 0.311, 0.709, 0.3133, 0.6663, 0.3288, 0.667, 0.331, 0.6173, 0.3152, 0.6166, 0.3173, 0.5654, 0.3338, 0.5658, 0.3338, 0.5658, 0.3173, 0.5654, 0.3179, 0.5197, 0.3346, 0.5197, 0.3346, 0.5197, 0.3179, 0.5197, 0.3176, 0.4726, 0.3344, 0.4722, 0.3344, 0.4722, 0.3176, 0.4726, 0.3158, 0.4214, 0.3324, 0.4207, 0.3324, 0.4207, 0.3158, 0.4214, 0.3127, 0.3679, 0.3286, 0.3669, 0.3286, 0.3669, 0.3127, 0.3679, 0.3083, 0.3144, 0.3234, 0.3131, 0.3234, 0.3131, 0.3083, 0.3144, 0.3026, 0.2627, 0.3167, 0.2611, 0.3167, 0.2611, 0.3026, 0.2627, 0.2958, 0.2144, 0.3087, 0.2124, 0.3087, 0.2124, 0.2958, 0.2144, 0.2876, 0.1709, 0.2992, 0.1685, 0.2992, 0.1685, 0.2876, 0.1709, 0.2783, 0.1335, 0.2883, 0.1307, 0.2883, 0.1307, 0.2783, 0.1335, 0.2681, 0.103, 0.2763, 0.09972, 0.2763, 0.09972, 0.2681, 0.103, 0.2572, 0.07977, 0.2634, 0.07618, 0.2634, 0.07618, 0.2572, 0.07977, 0.2464, 0.06361, 0.2507, 0.05999, 0.2507, 0.05999, 0.2464, 0.06361, 0.2368, 0.05364, 0.2395, 0.05074, 0.3288, 0.667, 0.3133, 0.6663, 0.3152, 0.6166, 0.331, 0.6173, 0.2557, 0.92, 0.2457, 0.9696, 0.2348, 0.9611, 0.2498, 0.9182, 0.2549, 0.9133, 0.2557, 0.92, 0.2498, 0.9182, 0.2517, 0.9114, 0.2228, 0.05376, 0.2204, 0.05193, 0.2282, 0.04475, 0.2298, 0.04792, 0.2204, 0.05193, 0.2095, 0.04692, 0.2185, 0.02538, 0.2282, 0.04475, 0.1045, 0.6297, 0.02434, 0.6351, 0.02138, 0.5829, 0.1022, 0.5792, 0.1849, 0.05955, 0.163, 0.02137, 0.19, 0.01363, 0.1965, 0.05017, 0.1722, 0.07553, 0.1365, 0.03964, 0.163, 0.02137, 0.1849, 0.05955, 0.1592, 0.09854, 0.1121, 0.06703, 0.1365, 0.03964, 0.1722, 0.07553, 0.1467, 0.1288, 0.09043, 0.1022, 0.1121, 0.06703, 0.1592, 0.09854, 0.1351, 0.1659, 0.07178, 0.1439, 0.09043, 0.1022, 0.1467, 0.1288, 0.125, 0.2086, 0.0561, 0.1907, 0.07178, 0.1439, 0.1351, 0.1659, 0.1164, 0.2552, 0.04335, 0.2411, 0.0561, 0.1907, 0.125, 0.2086, 0.1099, 0.3028, 0.0339, 0.2918, 0.04335, 0.2411, 0.1164, 0.2552, 0.1049, 0.3509, 0.02699, 0.3429, 0.0339, 0.2918, 0.1099, 0.3028, 0.1015, 0.3981, 0.02242, 0.393, 0.02699, 0.3429, 0.1049, 0.3509, 0.09972, 0.443, 0.01999, 0.4406, 0.02242, 0.393, 0.1015, 0.3981, 0.09926, 0.486, 0.01921, 0.4857, 0.01999, 0.4406, 0.09972, 0.443, 0.09975, 0.5287, 0.01961, 0.5305, 0.01921, 0.4857, 0.09926, 0.486, 0.1022, 0.5792, 0.02138, 0.5829, 0.01961, 0.5305, 0.09975, 0.5287, 0.1073, 0.6738, 0.02809, 0.6813, 0.02434, 0.6351, 0.1045, 0.6297, 0.1107, 0.7138, 0.03286, 0.7238, 0.02809, 0.6813, 0.1073, 0.6738, 0.1156, 0.756, 0.04007, 0.77, 0.03286, 0.7238, 0.1107, 0.7138, 0.1223, 0.7962, 0.0503, 0.8159, 0.04007, 0.77, 0.1156, 0.756, 0.1301, 0.8309, 0.06331, 0.8575, 0.0503, 0.8159, 0.1223, 0.7962, 0.1353, 0.8469, 0.07107, 0.8765, 0.06331, 0.8575, 0.1301, 0.8309, 0.2095, 0.04692, 0.2062, 0.0461, 0.2137, 0.02134, 0.2185, 0.02538, 0.1408, 0.8607, 0.07924, 0.8935, 0.07107, 0.8765, 0.1353, 0.8469, 0.1965, 0.05017, 0.19, 0.01363, 0.2137, 0.02134, 0.2062, 0.0461, 0.1764, 0.912, 0.1469, 0.9684, 0.1115, 0.94, 0.16, 0.8955, 0.1989, 0.924, 0.2096, 0.9255, 0.2251, 0.9704, 0.198, 0.9789, 0.2393, 0.8767, 0.2387, 0.8609, 0.2845, 0.872, 0.2736, 0.8873, 0.2377, 0.9043, 0.239, 0.8932, 0.2607, 0.9021, 0.2517, 0.9114, 0.239, 0.8932, 0.2393, 0.8767, 0.2736, 0.8873, 0.2607, 0.9021, 0.1764, 0.912, 0.1863, 0.9182, 0.167, 0.9764, 0.1469, 0.9684, 0.1863, 0.9182, 0.1989, 0.924, 0.198, 0.9789, 0.167, 0.9764, 0.2348, 0.9033, 0.2341, 0.8932, 0.239, 0.8932, 0.2377, 0.9043, 0.2341, 0.8932, 0.2323, 0.8773, 0.2393, 0.8767, 0.239, 0.8932, 0.1827, 0.9046, 0.1908, 0.9108, 0.1863, 0.9182, 0.1764, 0.912, 0.1908, 0.9108, 0.2016, 0.9172, 0.1989, 0.924, 0.1863, 0.9182, 0.2935, 0.8788, 0.3052, 0.893, 0.289, 0.9047, 0.2803, 0.8932, 0.2803, 0.8932, 0.289, 0.9047, 0.2702, 0.9159, 0.2653, 0.907, 0.2348, 0.9033, 0.2307, 0.9055, 0.2267, 0.895, 0.2341, 0.8932, 0.2341, 0.8932, 0.2267, 0.895, 0.222, 0.8802, 0.2323, 0.8773, 0.2307, 0.9055, 0.2122, 0.9185, 0.2049, 0.9122, 0.2267, 0.895, 0.2267, 0.895, 0.2049, 0.9122, 0.1951, 0.9043, 0.222, 0.8802, 0.3052, 0.893, 0.3279, 0.9649, 0.3057, 0.9716, 0.289, 0.9047, 0.289, 0.9047, 0.3057, 0.9716, 0.2737, 0.9746, 0.2702, 0.9159, 0.1469, 0.9684, 0.167, 0.9764, 0.1622, 0.9976, 0.1362, 0.988, 0.167, 0.9764, 0.198, 0.9789, 0.2012, 0.9999, 0.1622, 0.9976, 0.2517, 0.9114, 0.2607, 0.9021, 0.2653, 0.907, 0.2549, 0.9133, 0.2607, 0.9021, 0.2736, 0.8873, 0.2803, 0.8932, 0.2653, 0.907, 0.3279, 0.9649, 0.3325, 0.984, 0.3081, 0.9908, 0.3057, 0.9716, 0.3057, 0.9716, 0.3081, 0.9908, 0.2721, 0.994, 0.2737, 0.9746, 0.2122, 0.9185, 0.2084, 0.9211, 0.2016, 0.9172, 0.2049, 0.9122, 0.2049, 0.9122, 0.2016, 0.9172, 0.1908, 0.9108, 0.1951, 0.9043, 0.16, 0.8955, 0.1115, 0.94, 0.09918, 0.9255, 0.1531, 0.8853, 0.1531, 0.8853, 0.09918, 0.9255, 0.08854, 0.9099, 0.1468, 0.8736, 0.1468, 0.8736, 0.08854, 0.9099, 0.07924, 0.8935, 0.1408, 0.8607, 0.3023, 0.8694, 0.2897, 0.8627, 0.2908, 0.8599, 0.304, 0.8663, 0.304, 0.8663, 0.2908, 0.8599, 0.2919, 0.8569, 0.3057, 0.8632, 0.3057, 0.8632, 0.2919, 0.8569, 0.2929, 0.854, 0.3074, 0.8599, 0.2897, 0.8627, 0.2384, 0.8514, 0.2385, 0.8487, 0.2908, 0.8599, 0.2908, 0.8599, 0.2385, 0.8487, 0.2387, 0.8459, 0.2919, 0.8569, 0.2919, 0.8569, 0.2387, 0.8459, 0.2388, 0.843, 0.2929, 0.854, 0.1682, 0.8896, 0.16, 0.8955, 0.1531, 0.8853, 0.1633, 0.8798, 0.1633, 0.8798, 0.1531, 0.8853, 0.1468, 0.8736, 0.1583, 0.8683, 0.1583, 0.8683, 0.1468, 0.8736, 0.1408, 0.8607, 0.1534, 0.8556, 0.3623, 0.9414, 0.3175, 0.8833, 0.3202, 0.8777, 0.3706, 0.9255, 0.3706, 0.9255, 0.3202, 0.8777, 0.323, 0.8719, 0.3786, 0.9095, 0.3786, 0.9095, 0.323, 0.8719, 0.326, 0.8662, 0.3864, 0.8935, 0.2268, 0.8522, 0.2118, 0.8574, 0.2114, 0.853, 0.2265, 0.8494, 0.2265, 0.8494, 0.2114, 0.853, 0.2108, 0.8482, 0.2261, 0.8464, 0.2261, 0.8464, 0.2108, 0.8482, 0.2099, 0.8434, 0.2257, 0.8434, 0.3722, 0.9559, 0.3623, 0.9414, 0.3706, 0.9255, 0.382, 0.9368, 0.382, 0.9368, 0.3706, 0.9255, 0.3786, 0.9095, 0.391, 0.9181, 0.391, 0.9181, 0.3786, 0.9095, 0.3864, 0.8935, 0.3996, 0.8996, 0.2118, 0.8574, 0.1736, 0.8832, 0.1704, 0.8739, 0.2114, 0.853, 0.2114, 0.853, 0.1704, 0.8739, 0.1668, 0.8635, 0.2108, 0.8482, 0.2108, 0.8482, 0.1668, 0.8635, 0.1629, 0.8523, 0.2099, 0.8434, 0.1736, 0.8832, 0.1682, 0.8896, 0.1633, 0.8798, 0.1704, 0.8739, 0.1704, 0.8739, 0.1633, 0.8798, 0.1583, 0.8683, 0.1668, 0.8635, 0.1668, 0.8635, 0.1583, 0.8683, 0.1534, 0.8556, 0.1629, 0.8523, 0.1115, 0.94, 0.09671, 0.9544, 0.0833, 0.9374, 0.09918, 0.9255, 0.09918, 0.9255, 0.0833, 0.9374, 0.07204, 0.92, 0.08854, 0.9099, 0.08854, 0.9099, 0.07204, 0.92, 0.06226, 0.9023, 0.07924, 0.8935, 0.2384, 0.8514, 0.2268, 0.8522, 0.2265, 0.8494, 0.2385, 0.8487, 0.2385, 0.8487, 0.2265, 0.8494, 0.2261, 0.8464, 0.2387, 0.8459, 0.2387, 0.8459, 0.2261, 0.8464, 0.2257, 0.8434, 0.2388, 0.843, 0.3175, 0.8833, 0.3023, 0.8694, 0.304, 0.8663, 0.3202, 0.8777, 0.3202, 0.8777, 0.304, 0.8663, 0.3057, 0.8632, 0.323, 0.8719, 0.323, 0.8719, 0.3057, 0.8632, 0.3074, 0.8599, 0.326, 0.8662])
me_cube_002.materials.append(mat_material_001)
me_cube_002.use_remesh_fix_poles = True
me_cube_002.use_remesh_preserve_attributes = False
me_cube_002.use_mirror_vertex_groups = False
me_cube_002.update()

# ---- objects
ob_cube = bpy.data.objects.new('Cube', me_cube_001)
ob_cube_001 = bpy.data.objects.new('Cube.001', me_cube_002)

# ---- transforms, parenting, visibility, modifiers, constraints
ob_cube.location = (0.0, 0.0, 0.0)
ob_cube.scale = (0.1466, 0.797, 0.924)
ob_cube.lineart.crease_threshold = 0.0
ob_cube_001.location = (0.01837, 0.0, 0.0)
ob_cube_001.lineart.crease_threshold = 0.0

# ---- collection membership
col_collection.objects.link(ob_cube)
col_collection.objects.link(ob_cube_001)

# ---- scene / render settings (as saved in the file)
scene.frame_start = 1; scene.frame_end = 250; scene.frame_set(1)
scene.render.engine = 'BLENDER_EEVEE_NEXT'
scene.cycles.use_denoising = False
scene.cycles.samples = 128
scene.cycles.sampling_pattern = 'TABULATED_SOBOL'
scene.cycles.use_adaptive_sampling = False
scene.cycles.use_light_tree = False
scene.view_settings.view_transform = 'Filmic'
bpy.context.view_layer.update()

# ---- added for rendering (the .blend has no active camera and no usable light): camera, sun
cam_auto = bpy.data.cameras.new('AutoCamera')
cam_auto.lens = 50.0
cam_auto.sensor_width = 36.0
cam_auto.clip_end = 1000.0
ob_auto_camera = bpy.data.objects.new('AutoCamera', cam_auto)
scene.collection.objects.link(ob_auto_camera)
ob_auto_camera.location = (0.31335, -0.324004, 0.131303)
ob_auto_camera.rotation_euler = (1.09748, -7.21219e-08, 0.694738)
scene.camera = ob_auto_camera
light_auto_sun = bpy.data.lights.new('AutoSun', 'SUN')
light_auto_sun.energy = 3.0
light_auto_sun.angle = 0.0523599
ob_auto_sun = bpy.data.objects.new('AutoSun', light_auto_sun)
scene.collection.objects.link(ob_auto_sun)
ob_auto_sun.rotation_euler = (0.872665, 0.174533, 0.523599)
bpy.context.view_layer.update()
